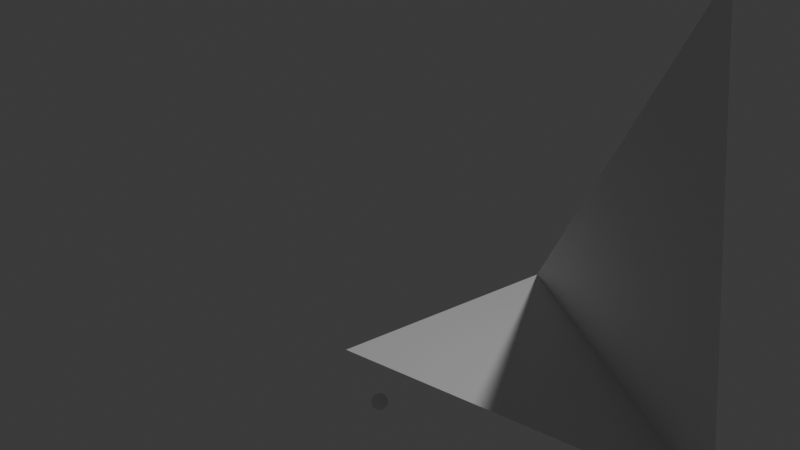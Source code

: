 # Source: 4_1_alpha_Morphing_based_on_RandomPosition.blend  (saved by Blender 4.1.0; exported with 4.5.12 LTS)
import bpy
from mathutils import Matrix  # noqa: F401  (used for matrix-valued properties, if any)

bpy.ops.wm.read_factory_settings(use_empty=True)
scene = bpy.context.scene
scene.name = 'Scene'

# ---- collections
col_collection = bpy.data.collections.new('Collection'); scene.collection.children.link(col_collection)

# ---- node groups
ng_geometry_nodes = bpy.data.node_groups.new('Geometry Nodes', 'GeometryNodeTree')
_s = ng_geometry_nodes.interface.new_socket(name='Geometry', in_out='OUTPUT', socket_type='NodeSocketGeometry')
_s = ng_geometry_nodes.interface.new_socket(name='Geometry', in_out='INPUT', socket_type='NodeSocketGeometry')
ng_geometry_nodes.is_modifier = True
_N = ng_geometry_nodes.nodes; _L = ng_geometry_nodes.links
n0 = _N.new('NodeGroupInput'); n0.name = 'Group Input'; n0.location = (-685, 18)
n1 = _N.new('NodeGroupOutput'); n1.name = 'Group Output'; n1.location = (461, 39)
n2 = _N.new('GeometryNodeAttributeDomainSize'); n2.name = 'Domain Size'; n2.location = (-475, 95)
n3 = _N.new('GeometryNodePoints'); n3.name = 'Points'; n3.location = (-227, 109)
n4 = _N.new('FunctionNodeRandomValue'); n4.name = 'Random Value'; n4.location = (-429, -113)
n4.data_type = 'FLOAT_VECTOR'
n4.inputs[0].default_value = (-5.0, -5.0, -5.0)
n4.inputs[1].default_value = (5.0, 5.0, 5.0)
n4.inputs[2].default_value = -1.0
n5 = _N.new('GeometryNodeSetPosition'); n5.name = 'Set Position'; n5.location = (18, 304)
n6 = _N.new('ShaderNodeMix'); n6.name = 'Mix'; n6.location = (-239, 421)
n6.data_type = 'VECTOR'
n6.clamp_factor = False
n6.inputs[0].default_value = 0.684
n7 = _N.new('GeometryNodeInputPosition'); n7.name = 'Position'; n7.location = (-478, 302)
n8 = _N.new('GeometryNodeJoinGeometry'); n8.name = 'Join Geometry'; n8.location = (241, 26)
n9 = _N.new('GeometryNodeInputSceneTime'); n9.name = 'Scene Time'; n9.location = (-642, -313)
_L.new(n0.outputs[0], n2.inputs[0])
_L.new(n2.outputs[0], n3.inputs[0])
_L.new(n8.outputs[0], n1.inputs[0])
_L.new(n4.outputs[0], n3.inputs[1])
_L.new(n4.outputs[0], n6.inputs[5])
_L.new(n7.outputs[0], n6.inputs[4])
_L.new(n0.outputs[0], n5.inputs[0])
_L.new(n6.outputs[1], n5.inputs[2])
_L.new(n3.outputs[0], n8.inputs[0])
_L.new(n5.outputs[0], n8.inputs[0])
_L.new(n9.outputs[0], n4.inputs[8])
n1.is_active_output = True

# ---- world
world_world = bpy.data.worlds.new('World'); scene.world = world_world
world_world.use_nodes = True; world_world.node_tree.nodes.clear()
_N = world_world.node_tree.nodes; _L = world_world.node_tree.links
n0 = _N.new('ShaderNodeOutputWorld'); n0.name = 'World Output'; n0.location = (300, 300)
n1 = _N.new('ShaderNodeBackground'); n1.name = 'Background'; n1.location = (10, 300)
n1.inputs[0].default_value = (0.05088, 0.05088, 0.05088, 1.0)
_L.new(n1.outputs[0], n0.inputs[0])
n0.is_active_output = True
world_world.color = (0.05088, 0.05088, 0.05088)
world_world.use_sun_shadow = False
world_world.sun_shadow_jitter_overblur = 0.0

# ---- cameras
cam_camera = bpy.data.cameras.new('Camera')
cam_camera.clip_end = 100.0
cam_camera.ortho_scale = 7.314

# ---- lights
light_light = bpy.data.lights.new('Light', 'POINT')
light_light.transmission_factor = 0.0
light_light.use_soft_falloff = False
light_light.energy = 1000.0
light_light.shadow_soft_size = 0.1
light_light.shadow_maximum_resolution = 0.006
light_light.use_absolute_resolution = True

# ---- meshes
me_plane = bpy.data.meshes.new('Plane')
me_plane.from_pydata([(-1.0, -1.0, 0.0), (1.0, -1.0, 0.0), (-1.0, 1.0, 0.0), (1.0, 1.0, 0.0)], [], [(0, 1, 3, 2)])
_uv = me_plane.uv_layers.new(name='UVMap')
_uv.uv.foreach_set('vector', [0.0, 0.0, 1.0, 0.0, 1.0, 1.0, 0.0, 1.0])
me_plane.update()

# ---- objects
ob_light = bpy.data.objects.new('Light', light_light)
ob_camera_lifeisvaluable_lisv = bpy.data.objects.new('Camera_LifeIsValuable_LisV', cam_camera)
ob_plane = bpy.data.objects.new('Plane', me_plane)

# ---- transforms, parenting, visibility, modifiers, constraints
ob_light.location = (4.076, 1.005, 5.904)
ob_light.rotation_euler = (0.6503, 0.05522, 1.866)
ob_light.lock_rotations_4d = False
ob_light.empty_display_type = 'ARROWS'
ob_light.color = (0.0, 0.0, 0.0, 0.0)
ob_light.lineart.crease_threshold = 0.0
ob_camera_lifeisvaluable_lisv.location = (7.359, -6.926, 4.958)
ob_camera_lifeisvaluable_lisv.rotation_euler = (1.109, 0.0, 0.8149)
ob_camera_lifeisvaluable_lisv.lock_rotations_4d = False
ob_camera_lifeisvaluable_lisv.empty_display_type = 'ARROWS'
ob_camera_lifeisvaluable_lisv.color = (0.0, 0.0, 0.0, 0.0)
ob_camera_lifeisvaluable_lisv.display_type = 'WIRE'
ob_camera_lifeisvaluable_lisv.lineart.crease_threshold = 0.0
ob_plane.location = (0.0, 0.0, 0.0)
_m = ob_plane.modifiers.new('GeometryNodes', 'NODES')
_m.node_group = ng_geometry_nodes

# ---- collection membership
col_collection.objects.link(ob_light)
col_collection.objects.link(ob_camera_lifeisvaluable_lisv)
col_collection.objects.link(ob_plane)

# ---- scene / render settings (as saved in the file)
scene.camera = ob_camera_lifeisvaluable_lisv
scene.frame_start = 1; scene.frame_end = 250; scene.frame_set(171)
scene.render.engine = 'BLENDER_EEVEE_NEXT'
scene.cycles.sampling_pattern = 'TABULATED_SOBOL'
bpy.context.view_layer.update()
